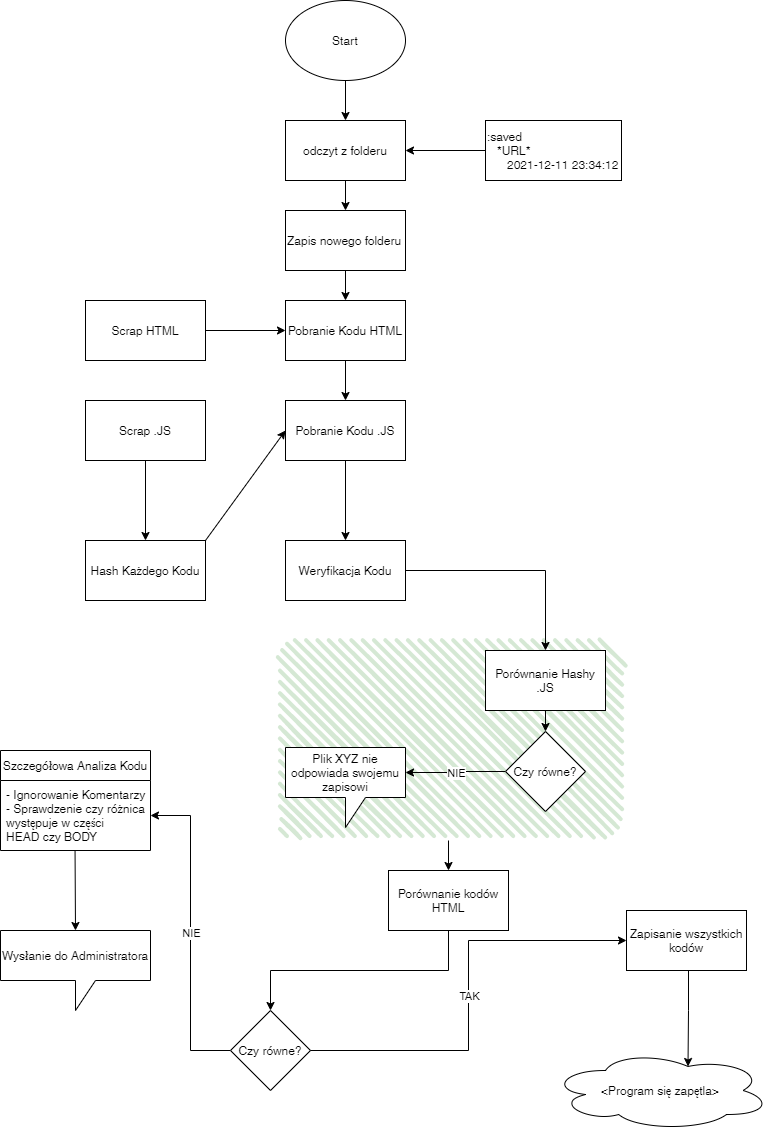

The diagram above was exported from draw.io. Its source (the exported page's mxGraphModel, read from the mxfile embedded in the PNG):
<mxGraphModel dx="1422" dy="1963" grid="1" gridSize="10" guides="1" tooltips="1" connect="1" arrows="1" fold="1" page="1" pageScale="1" pageWidth="827" pageHeight="1169" math="0" shadow="0">
  <root>
    <mxCell id="0" />
    <mxCell id="1" parent="0" />
    <mxCell id="-stPkCKkZ7_romBQUYm9-30" value="" style="rounded=1;whiteSpace=wrap;html=1;strokeWidth=2;fillWeight=4;hachureGap=8;hachureAngle=45;fillColor=#d5e8d4;sketch=1;strokeColor=none;" vertex="1" parent="1">
      <mxGeometry x="305" y="-510" width="346" height="200" as="geometry" />
    </mxCell>
    <mxCell id="-stPkCKkZ7_romBQUYm9-1" value="Start" style="ellipse;whiteSpace=wrap;html=1;" vertex="1" parent="1">
      <mxGeometry x="315" y="-1150" width="120" height="80" as="geometry" />
    </mxCell>
    <mxCell id="-stPkCKkZ7_romBQUYm9-6" value="" style="edgeStyle=orthogonalEdgeStyle;rounded=0;orthogonalLoop=1;jettySize=auto;html=1;" edge="1" parent="1" source="-stPkCKkZ7_romBQUYm9-2" target="-stPkCKkZ7_romBQUYm9-5">
      <mxGeometry relative="1" as="geometry" />
    </mxCell>
    <mxCell id="-stPkCKkZ7_romBQUYm9-2" value="Pobranie Kodu HTML" style="rounded=0;whiteSpace=wrap;html=1;" vertex="1" parent="1">
      <mxGeometry x="315" y="-850" width="120" height="60" as="geometry" />
    </mxCell>
    <mxCell id="-stPkCKkZ7_romBQUYm9-3" value="Scrap HTML" style="whiteSpace=wrap;html=1;rounded=0;" vertex="1" parent="1">
      <mxGeometry x="115" y="-850" width="120" height="60" as="geometry" />
    </mxCell>
    <mxCell id="-stPkCKkZ7_romBQUYm9-10" value="" style="edgeStyle=orthogonalEdgeStyle;rounded=0;orthogonalLoop=1;jettySize=auto;html=1;" edge="1" parent="1" source="-stPkCKkZ7_romBQUYm9-5" target="-stPkCKkZ7_romBQUYm9-9">
      <mxGeometry relative="1" as="geometry" />
    </mxCell>
    <mxCell id="-stPkCKkZ7_romBQUYm9-5" value="Pobranie Kodu .JS" style="whiteSpace=wrap;html=1;rounded=0;" vertex="1" parent="1">
      <mxGeometry x="315" y="-750" width="120" height="60" as="geometry" />
    </mxCell>
    <mxCell id="-stPkCKkZ7_romBQUYm9-12" value="" style="edgeStyle=orthogonalEdgeStyle;rounded=0;orthogonalLoop=1;jettySize=auto;html=1;" edge="1" parent="1" source="-stPkCKkZ7_romBQUYm9-7" target="-stPkCKkZ7_romBQUYm9-11">
      <mxGeometry relative="1" as="geometry" />
    </mxCell>
    <mxCell id="-stPkCKkZ7_romBQUYm9-7" value="Scrap .JS" style="whiteSpace=wrap;html=1;rounded=0;" vertex="1" parent="1">
      <mxGeometry x="115" y="-750" width="120" height="60" as="geometry" />
    </mxCell>
    <mxCell id="-stPkCKkZ7_romBQUYm9-15" value="" style="edgeStyle=orthogonalEdgeStyle;rounded=0;orthogonalLoop=1;jettySize=auto;html=1;" edge="1" parent="1" source="-stPkCKkZ7_romBQUYm9-9" target="-stPkCKkZ7_romBQUYm9-14">
      <mxGeometry relative="1" as="geometry" />
    </mxCell>
    <mxCell id="-stPkCKkZ7_romBQUYm9-9" value="Weryfikacja Kodu" style="whiteSpace=wrap;html=1;rounded=0;" vertex="1" parent="1">
      <mxGeometry x="315" y="-610" width="120" height="60" as="geometry" />
    </mxCell>
    <mxCell id="-stPkCKkZ7_romBQUYm9-11" value="Hash Każdego Kodu" style="whiteSpace=wrap;html=1;rounded=0;" vertex="1" parent="1">
      <mxGeometry x="115" y="-610" width="120" height="60" as="geometry" />
    </mxCell>
    <mxCell id="-stPkCKkZ7_romBQUYm9-13" value="" style="endArrow=classic;html=1;rounded=0;exitX=1;exitY=0;exitDx=0;exitDy=0;entryX=0;entryY=0.5;entryDx=0;entryDy=0;" edge="1" parent="1" source="-stPkCKkZ7_romBQUYm9-11" target="-stPkCKkZ7_romBQUYm9-5">
      <mxGeometry width="50" height="50" relative="1" as="geometry">
        <mxPoint x="241" y="-602" as="sourcePoint" />
        <mxPoint x="291" y="-652" as="targetPoint" />
      </mxGeometry>
    </mxCell>
    <mxCell id="-stPkCKkZ7_romBQUYm9-14" value="Porównanie Hashy .JS" style="whiteSpace=wrap;html=1;rounded=0;" vertex="1" parent="1">
      <mxGeometry x="515" y="-500" width="120" height="60" as="geometry" />
    </mxCell>
    <mxCell id="-stPkCKkZ7_romBQUYm9-16" value="" style="endArrow=classic;html=1;rounded=0;exitX=0;exitY=0.5;exitDx=0;exitDy=0;entryX=0;entryY=0;entryDx=120;entryDy=25;entryPerimeter=0;edgeStyle=orthogonalEdgeStyle;" edge="1" parent="1" source="-stPkCKkZ7_romBQUYm9-18" target="-stPkCKkZ7_romBQUYm9-27">
      <mxGeometry relative="1" as="geometry">
        <mxPoint x="481" y="-457" as="sourcePoint" />
        <mxPoint x="401" y="-447" as="targetPoint" />
      </mxGeometry>
    </mxCell>
    <mxCell id="-stPkCKkZ7_romBQUYm9-17" value="NIE" style="edgeLabel;resizable=0;html=1;align=center;verticalAlign=middle;" connectable="0" vertex="1" parent="-stPkCKkZ7_romBQUYm9-16">
      <mxGeometry relative="1" as="geometry" />
    </mxCell>
    <mxCell id="-stPkCKkZ7_romBQUYm9-18" value="Czy równe?" style="rhombus;whiteSpace=wrap;html=1;" vertex="1" parent="1">
      <mxGeometry x="535" y="-419" width="80" height="80" as="geometry" />
    </mxCell>
    <mxCell id="-stPkCKkZ7_romBQUYm9-21" value="Porównanie kodów HTML" style="rounded=0;whiteSpace=wrap;html=1;" vertex="1" parent="1">
      <mxGeometry x="418" y="-280" width="120" height="60" as="geometry" />
    </mxCell>
    <mxCell id="-stPkCKkZ7_romBQUYm9-22" value="" style="endArrow=classic;html=1;rounded=0;exitX=0;exitY=0.5;exitDx=0;exitDy=0;entryX=1;entryY=0.5;entryDx=0;entryDy=0;edgeStyle=orthogonalEdgeStyle;" edge="1" parent="1" source="-stPkCKkZ7_romBQUYm9-24" target="-stPkCKkZ7_romBQUYm9-36">
      <mxGeometry relative="1" as="geometry">
        <mxPoint x="497" y="-90" as="sourcePoint" />
        <mxPoint x="221" y="-100" as="targetPoint" />
      </mxGeometry>
    </mxCell>
    <mxCell id="-stPkCKkZ7_romBQUYm9-23" value="NIE" style="edgeLabel;resizable=0;html=1;align=center;verticalAlign=middle;" connectable="0" vertex="1" parent="-stPkCKkZ7_romBQUYm9-22">
      <mxGeometry relative="1" as="geometry" />
    </mxCell>
    <mxCell id="-stPkCKkZ7_romBQUYm9-24" value="Czy równe?" style="rhombus;whiteSpace=wrap;html=1;" vertex="1" parent="1">
      <mxGeometry x="260" y="-140" width="80" height="80" as="geometry" />
    </mxCell>
    <mxCell id="-stPkCKkZ7_romBQUYm9-25" value="" style="endArrow=classic;html=1;rounded=0;exitX=1;exitY=0.5;exitDx=0;exitDy=0;entryX=0;entryY=0.5;entryDx=0;entryDy=0;edgeStyle=orthogonalEdgeStyle;" edge="1" parent="1" source="-stPkCKkZ7_romBQUYm9-24" target="-stPkCKkZ7_romBQUYm9-50">
      <mxGeometry relative="1" as="geometry">
        <mxPoint x="497" y="10" as="sourcePoint" />
        <mxPoint x="601" y="-100" as="targetPoint" />
      </mxGeometry>
    </mxCell>
    <mxCell id="-stPkCKkZ7_romBQUYm9-26" value="TAK" style="edgeLabel;resizable=0;html=1;align=center;verticalAlign=middle;" connectable="0" vertex="1" parent="-stPkCKkZ7_romBQUYm9-25">
      <mxGeometry relative="1" as="geometry" />
    </mxCell>
    <mxCell id="-stPkCKkZ7_romBQUYm9-27" value="Plik XYZ nie odpowiada swojemu zapisowi" style="shape=callout;whiteSpace=wrap;html=1;perimeter=calloutPerimeter;" vertex="1" parent="1">
      <mxGeometry x="315" y="-403" width="120" height="80" as="geometry" />
    </mxCell>
    <mxCell id="-stPkCKkZ7_romBQUYm9-28" value="" style="endArrow=classic;html=1;rounded=0;entryX=0.5;entryY=0;entryDx=0;entryDy=0;exitX=0.5;exitY=1;exitDx=0;exitDy=0;" edge="1" parent="1" source="-stPkCKkZ7_romBQUYm9-14" target="-stPkCKkZ7_romBQUYm9-18">
      <mxGeometry width="50" height="50" relative="1" as="geometry">
        <mxPoint x="341" y="-342" as="sourcePoint" />
        <mxPoint x="391" y="-392" as="targetPoint" />
      </mxGeometry>
    </mxCell>
    <mxCell id="-stPkCKkZ7_romBQUYm9-31" value="" style="endArrow=classic;html=1;rounded=0;exitX=0.5;exitY=1;exitDx=0;exitDy=0;entryX=0.5;entryY=0;entryDx=0;entryDy=0;edgeStyle=orthogonalEdgeStyle;" edge="1" parent="1" source="-stPkCKkZ7_romBQUYm9-30" target="-stPkCKkZ7_romBQUYm9-21">
      <mxGeometry width="50" height="50" relative="1" as="geometry">
        <mxPoint x="381" y="-30" as="sourcePoint" />
        <mxPoint x="431" y="-80" as="targetPoint" />
      </mxGeometry>
    </mxCell>
    <mxCell id="-stPkCKkZ7_romBQUYm9-34" value="" style="endArrow=classic;html=1;rounded=0;entryX=0.5;entryY=0;entryDx=0;entryDy=0;exitX=0.5;exitY=1;exitDx=0;exitDy=0;edgeStyle=orthogonalEdgeStyle;" edge="1" parent="1" source="-stPkCKkZ7_romBQUYm9-21" target="-stPkCKkZ7_romBQUYm9-24">
      <mxGeometry width="50" height="50" relative="1" as="geometry">
        <mxPoint x="201" y="-260" as="sourcePoint" />
        <mxPoint x="251" y="-310" as="targetPoint" />
      </mxGeometry>
    </mxCell>
    <mxCell id="-stPkCKkZ7_romBQUYm9-35" value="Szczegółowa Analiza Kodu" style="swimlane;fontStyle=0;childLayout=stackLayout;horizontal=1;startSize=30;horizontalStack=0;resizeParent=1;resizeParentMax=0;resizeLast=0;collapsible=1;marginBottom=0;" vertex="1" parent="1">
      <mxGeometry x="30" y="-400" width="150" height="100" as="geometry" />
    </mxCell>
    <mxCell id="-stPkCKkZ7_romBQUYm9-36" value="- Ignorowanie Komentarzy&#10;- Sprawdzenie czy różnica&#10;występuje w części&#10;HEAD czy BODY" style="text;strokeColor=none;fillColor=none;align=left;verticalAlign=middle;spacingLeft=4;spacingRight=4;overflow=hidden;points=[[0,0.5],[1,0.5]];portConstraint=eastwest;rotatable=0;" vertex="1" parent="-stPkCKkZ7_romBQUYm9-35">
      <mxGeometry y="30" width="150" height="70" as="geometry" />
    </mxCell>
    <mxCell id="-stPkCKkZ7_romBQUYm9-41" value="" style="edgeStyle=orthogonalEdgeStyle;rounded=0;orthogonalLoop=1;jettySize=auto;html=1;startArrow=classic;startFill=1;endArrow=none;endFill=0;" edge="1" parent="1" source="-stPkCKkZ7_romBQUYm9-39" target="-stPkCKkZ7_romBQUYm9-40">
      <mxGeometry relative="1" as="geometry" />
    </mxCell>
    <mxCell id="-stPkCKkZ7_romBQUYm9-39" value="odczyt z folderu" style="rounded=0;whiteSpace=wrap;html=1;" vertex="1" parent="1">
      <mxGeometry x="315" y="-1030" width="120" height="60" as="geometry" />
    </mxCell>
    <mxCell id="-stPkCKkZ7_romBQUYm9-40" value=":saved&lt;br&gt;&amp;nbsp; &amp;nbsp;*URL*&#09;&lt;br&gt;&amp;nbsp; &amp;nbsp; &amp;nbsp; 2021-12-11 23:34:12" style="rounded=0;whiteSpace=wrap;html=1;align=left;" vertex="1" parent="1">
      <mxGeometry x="515" y="-1030" width="136" height="60" as="geometry" />
    </mxCell>
    <mxCell id="-stPkCKkZ7_romBQUYm9-43" value="" style="endArrow=classic;html=1;rounded=0;entryX=0.5;entryY=0;entryDx=0;entryDy=0;exitX=0.5;exitY=1;exitDx=0;exitDy=0;" edge="1" parent="1" source="-stPkCKkZ7_romBQUYm9-1" target="-stPkCKkZ7_romBQUYm9-39">
      <mxGeometry width="50" height="50" relative="1" as="geometry">
        <mxPoint x="131" y="-980" as="sourcePoint" />
        <mxPoint x="181" y="-1030" as="targetPoint" />
      </mxGeometry>
    </mxCell>
    <mxCell id="-stPkCKkZ7_romBQUYm9-44" value="" style="endArrow=classic;html=1;rounded=0;exitX=0.5;exitY=1;exitDx=0;exitDy=0;entryX=0.5;entryY=0;entryDx=0;entryDy=0;" edge="1" parent="1" source="-stPkCKkZ7_romBQUYm9-39" target="-stPkCKkZ7_romBQUYm9-48">
      <mxGeometry width="50" height="50" relative="1" as="geometry">
        <mxPoint x="201" y="-890" as="sourcePoint" />
        <mxPoint x="251" y="-940" as="targetPoint" />
      </mxGeometry>
    </mxCell>
    <mxCell id="-stPkCKkZ7_romBQUYm9-45" value="" style="endArrow=none;html=1;rounded=0;entryX=1;entryY=0.5;entryDx=0;entryDy=0;exitX=0;exitY=0.5;exitDx=0;exitDy=0;startArrow=classic;startFill=1;endFill=0;" edge="1" parent="1" source="-stPkCKkZ7_romBQUYm9-2" target="-stPkCKkZ7_romBQUYm9-3">
      <mxGeometry width="50" height="50" relative="1" as="geometry">
        <mxPoint x="271" y="-892" as="sourcePoint" />
        <mxPoint x="321" y="-942" as="targetPoint" />
      </mxGeometry>
    </mxCell>
    <mxCell id="-stPkCKkZ7_romBQUYm9-46" value="Wysłanie do Administratora" style="shape=callout;whiteSpace=wrap;html=1;perimeter=calloutPerimeter;align=left;" vertex="1" parent="1">
      <mxGeometry x="30" y="-220" width="150" height="80" as="geometry" />
    </mxCell>
    <mxCell id="-stPkCKkZ7_romBQUYm9-48" value="Zapis nowego folderu" style="rounded=0;whiteSpace=wrap;html=1;align=left;" vertex="1" parent="1">
      <mxGeometry x="315" y="-940" width="120" height="60" as="geometry" />
    </mxCell>
    <mxCell id="-stPkCKkZ7_romBQUYm9-49" value="" style="endArrow=classic;html=1;rounded=0;entryX=0.5;entryY=0;entryDx=0;entryDy=0;exitX=0.5;exitY=1;exitDx=0;exitDy=0;" edge="1" parent="1" source="-stPkCKkZ7_romBQUYm9-48" target="-stPkCKkZ7_romBQUYm9-2">
      <mxGeometry width="50" height="50" relative="1" as="geometry">
        <mxPoint x="161" y="-800" as="sourcePoint" />
        <mxPoint x="211" y="-850" as="targetPoint" />
      </mxGeometry>
    </mxCell>
    <mxCell id="-stPkCKkZ7_romBQUYm9-50" value="Zapisanie wszystkich kodów" style="rounded=0;whiteSpace=wrap;html=1;align=center;" vertex="1" parent="1">
      <mxGeometry x="656" y="-240" width="120" height="60" as="geometry" />
    </mxCell>
    <mxCell id="-stPkCKkZ7_romBQUYm9-51" value="&amp;lt;Program się zapętla&amp;gt;" style="ellipse;shape=cloud;whiteSpace=wrap;html=1;align=center;" vertex="1" parent="1">
      <mxGeometry x="580" y="-100" width="220" height="80" as="geometry" />
    </mxCell>
    <mxCell id="-stPkCKkZ7_romBQUYm9-52" value="" style="endArrow=classic;html=1;rounded=0;entryX=0.625;entryY=0.2;entryDx=0;entryDy=0;entryPerimeter=0;exitX=0.5;exitY=1;exitDx=0;exitDy=0;edgeStyle=orthogonalEdgeStyle;" edge="1" parent="1" source="-stPkCKkZ7_romBQUYm9-50" target="-stPkCKkZ7_romBQUYm9-51">
      <mxGeometry width="50" height="50" relative="1" as="geometry">
        <mxPoint x="496" y="-10" as="sourcePoint" />
        <mxPoint x="546" y="-60" as="targetPoint" />
        <Array as="points">
          <mxPoint x="718" y="-180" />
          <mxPoint x="718" y="-140" />
        </Array>
      </mxGeometry>
    </mxCell>
    <mxCell id="-stPkCKkZ7_romBQUYm9-53" value="" style="endArrow=classic;html=1;rounded=0;entryX=0.5;entryY=0;entryDx=0;entryDy=0;entryPerimeter=0;exitX=0.497;exitY=1.003;exitDx=0;exitDy=0;exitPerimeter=0;" edge="1" parent="1" source="-stPkCKkZ7_romBQUYm9-36" target="-stPkCKkZ7_romBQUYm9-46">
      <mxGeometry width="50" height="50" relative="1" as="geometry">
        <mxPoint x="30" y="-200" as="sourcePoint" />
        <mxPoint x="80" y="-250" as="targetPoint" />
      </mxGeometry>
    </mxCell>
  </root>
</mxGraphModel>